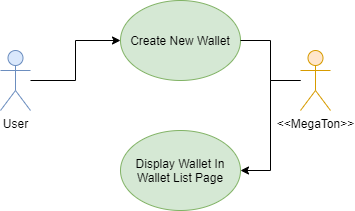

The diagram above was exported from draw.io. Its source (the exported page's mxGraphModel, read from the mxfile embedded in the PNG):
<mxGraphModel dx="1038" dy="491" grid="1" gridSize="10" guides="1" tooltips="1" connect="1" arrows="1" fold="1" page="1" pageScale="1" pageWidth="850" pageHeight="1100" math="0" shadow="0">
  <root>
    <mxCell id="0" />
    <mxCell id="1" parent="0" />
    <mxCell id="TjcRt_5aseG7xgxbQ8fv-4" style="edgeStyle=orthogonalEdgeStyle;rounded=0;orthogonalLoop=1;jettySize=auto;html=1;entryX=0;entryY=0.5;entryDx=0;entryDy=0;" edge="1" parent="1" source="TjcRt_5aseG7xgxbQ8fv-1" target="TjcRt_5aseG7xgxbQ8fv-2">
      <mxGeometry relative="1" as="geometry" />
    </mxCell>
    <mxCell id="TjcRt_5aseG7xgxbQ8fv-1" value="User" style="shape=umlActor;verticalLabelPosition=bottom;verticalAlign=top;html=1;outlineConnect=0;fillColor=#dae8fc;strokeColor=#6c8ebf;" vertex="1" parent="1">
      <mxGeometry x="80" y="80" width="30" height="60" as="geometry" />
    </mxCell>
    <mxCell id="TjcRt_5aseG7xgxbQ8fv-2" value="Create New Wallet" style="ellipse;whiteSpace=wrap;html=1;fillColor=#d5e8d4;strokeColor=#82b366;" vertex="1" parent="1">
      <mxGeometry x="200" y="30" width="120" height="80" as="geometry" />
    </mxCell>
    <mxCell id="TjcRt_5aseG7xgxbQ8fv-8" style="edgeStyle=orthogonalEdgeStyle;rounded=0;orthogonalLoop=1;jettySize=auto;html=1;entryX=1;entryY=0.5;entryDx=0;entryDy=0;endArrow=classic;endFill=1;" edge="1" parent="1" source="TjcRt_5aseG7xgxbQ8fv-3" target="TjcRt_5aseG7xgxbQ8fv-6">
      <mxGeometry relative="1" as="geometry" />
    </mxCell>
    <mxCell id="TjcRt_5aseG7xgxbQ8fv-9" style="edgeStyle=orthogonalEdgeStyle;rounded=0;orthogonalLoop=1;jettySize=auto;html=1;entryX=1;entryY=0.5;entryDx=0;entryDy=0;endArrow=none;endFill=0;" edge="1" parent="1" source="TjcRt_5aseG7xgxbQ8fv-3" target="TjcRt_5aseG7xgxbQ8fv-2">
      <mxGeometry relative="1" as="geometry" />
    </mxCell>
    <mxCell id="TjcRt_5aseG7xgxbQ8fv-3" value="&amp;lt;&amp;lt;MegaTon&amp;gt;&amp;gt;" style="shape=umlActor;verticalLabelPosition=bottom;verticalAlign=top;html=1;outlineConnect=0;fillColor=#ffe6cc;strokeColor=#d79b00;" vertex="1" parent="1">
      <mxGeometry x="380" y="80" width="30" height="60" as="geometry" />
    </mxCell>
    <mxCell id="TjcRt_5aseG7xgxbQ8fv-6" value="Display Wallet In Wallet List Page" style="ellipse;whiteSpace=wrap;html=1;fillColor=#d5e8d4;strokeColor=#82b366;" vertex="1" parent="1">
      <mxGeometry x="200" y="160" width="120" height="80" as="geometry" />
    </mxCell>
  </root>
</mxGraphModel>